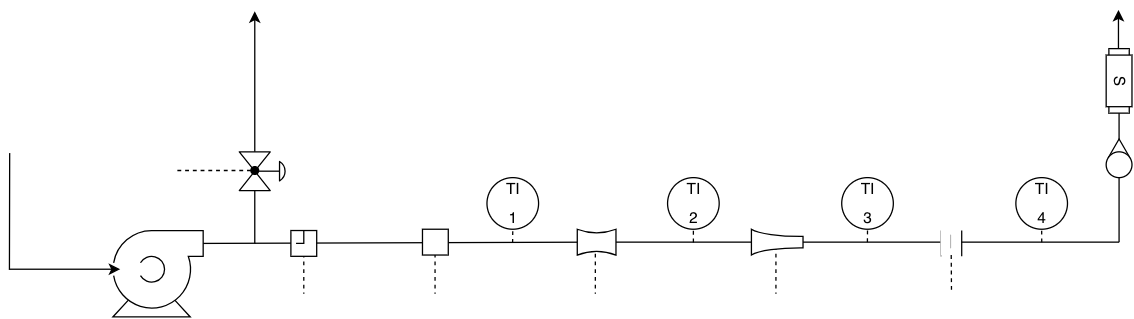

The diagram above was exported from draw.io. Its source (the exported page's mxGraphModel, read from the mxfile embedded in the PNG):
<mxGraphModel dx="975" dy="831" grid="0" gridSize="10" guides="1" tooltips="1" connect="1" arrows="1" fold="1" page="1" pageScale="1" pageWidth="100000" pageHeight="100000" math="0" shadow="0">
  <root>
    <mxCell id="0" />
    <mxCell id="1" parent="0" />
    <mxCell id="_Pj04gYGniTbhRkTAW2L-33" parent="1" style="whiteSpace=wrap;html=1;aspect=fixed;strokeColor=none;" value="" vertex="1">
      <mxGeometry height="20" width="20" x="398" y="479" as="geometry" />
    </mxCell>
    <mxCell id="_Pj04gYGniTbhRkTAW2L-1" parent="1" style="shape=mxgraph.pid.pumps.centrifugal_pump_1;html=1;pointerEvents=1;align=center;verticalLabelPosition=bottom;verticalAlign=top;dashed=0;" value="" vertex="1">
      <mxGeometry height="67" width="70" x="260" y="480" as="geometry" />
    </mxCell>
    <mxCell id="_Pj04gYGniTbhRkTAW2L-3" edge="1" parent="1" style="endArrow=classic;html=1;rounded=0;entryX=0.01;entryY=0.5;entryDx=0;entryDy=0;entryPerimeter=0;" value="">
      <mxGeometry height="50" relative="1" width="50" as="geometry">
        <mxPoint x="180" y="510" as="sourcePoint" />
        <mxPoint x="265.7" y="510" as="targetPoint" />
      </mxGeometry>
    </mxCell>
    <mxCell id="_Pj04gYGniTbhRkTAW2L-4" edge="1" parent="1" style="endArrow=none;html=1;rounded=0;" value="">
      <mxGeometry height="50" relative="1" width="50" as="geometry">
        <mxPoint x="179.81" y="510.52" as="sourcePoint" />
        <mxPoint x="180" y="420" as="targetPoint" />
      </mxGeometry>
    </mxCell>
    <mxCell id="_Pj04gYGniTbhRkTAW2L-5" edge="1" parent="1" source="_Pj04gYGniTbhRkTAW2L-27" style="endArrow=none;html=1;rounded=0;" value="">
      <mxGeometry height="50" relative="1" width="50" as="geometry">
        <mxPoint x="380" y="489" as="sourcePoint" />
        <mxPoint x="1040" y="489" as="targetPoint" />
      </mxGeometry>
    </mxCell>
    <mxCell id="_Pj04gYGniTbhRkTAW2L-6" edge="1" parent="1" style="endArrow=none;html=1;rounded=0;" value="">
      <mxGeometry height="50" relative="1" width="50" as="geometry">
        <mxPoint x="1040" y="489" as="sourcePoint" />
        <mxPoint x="1040" y="389" as="targetPoint" />
      </mxGeometry>
    </mxCell>
    <mxCell id="_Pj04gYGniTbhRkTAW2L-7" edge="1" parent="1" style="endArrow=classic;html=1;rounded=0;" value="">
      <mxGeometry height="50" relative="1" width="50" as="geometry">
        <mxPoint x="370" y="490" as="sourcePoint" />
        <mxPoint x="370" y="310" as="targetPoint" />
      </mxGeometry>
    </mxCell>
    <mxCell id="_Pj04gYGniTbhRkTAW2L-8" parent="1" style="html=1;dashed=0;outlineConnect=0;align=center;shape=mxgraph.pid.piping.in-line_silencer;rotation=90;" value="S" vertex="1">
      <mxGeometry height="20" width="50" x="1015" y="354" as="geometry" />
    </mxCell>
    <mxCell id="_Pj04gYGniTbhRkTAW2L-9" edge="1" parent="1" style="endArrow=classic;html=1;rounded=0;" value="">
      <mxGeometry height="50" relative="1" width="50" as="geometry">
        <mxPoint x="1039.52" y="339" as="sourcePoint" />
        <mxPoint x="1039.52" y="309" as="targetPoint" />
      </mxGeometry>
    </mxCell>
    <mxCell id="_Pj04gYGniTbhRkTAW2L-10" parent="1" style="verticalLabelPosition=bottom;align=center;html=1;verticalAlign=top;pointerEvents=1;dashed=0;shape=mxgraph.pid2valves.valve;valveType=gate;actuator=diaph;rotation=90;" value="" vertex="1">
      <mxGeometry height="40" width="30" x="363" y="414" as="geometry" />
    </mxCell>
    <mxCell id="_Pj04gYGniTbhRkTAW2L-17" edge="1" parent="1" style="endArrow=none;dashed=1;html=1;rounded=0;startArrow=oval;startFill=1;" value="">
      <mxGeometry height="50" relative="1" width="50" as="geometry">
        <mxPoint x="408" y="489" as="sourcePoint" />
        <mxPoint x="408" y="529" as="targetPoint" />
      </mxGeometry>
    </mxCell>
    <mxCell id="_Pj04gYGniTbhRkTAW2L-18" edge="1" parent="1" style="endArrow=none;dashed=1;html=1;rounded=0;startArrow=oval;startFill=1;" value="">
      <mxGeometry height="50" relative="1" width="50" as="geometry">
        <mxPoint x="509.75" y="489" as="sourcePoint" />
        <mxPoint x="509.75" y="529" as="targetPoint" />
      </mxGeometry>
    </mxCell>
    <mxCell id="_Pj04gYGniTbhRkTAW2L-19" edge="1" parent="1" style="endArrow=none;dashed=1;html=1;rounded=0;startArrow=oval;startFill=1;" value="">
      <mxGeometry height="50" relative="1" width="50" as="geometry">
        <mxPoint x="634" y="489" as="sourcePoint" />
        <mxPoint x="634" y="529" as="targetPoint" />
      </mxGeometry>
    </mxCell>
    <mxCell id="_Pj04gYGniTbhRkTAW2L-20" edge="1" parent="1" style="endArrow=none;dashed=1;html=1;rounded=0;startArrow=oval;startFill=1;" value="">
      <mxGeometry height="50" relative="1" width="50" as="geometry">
        <mxPoint x="774" y="489" as="sourcePoint" />
        <mxPoint x="774" y="529" as="targetPoint" />
      </mxGeometry>
    </mxCell>
    <mxCell id="_Pj04gYGniTbhRkTAW2L-22" edge="1" parent="1" style="endArrow=none;dashed=1;html=1;rounded=0;startArrow=oval;startFill=1;" value="">
      <mxGeometry height="50" relative="1" width="50" as="geometry">
        <mxPoint x="370" y="433.47" as="sourcePoint" />
        <mxPoint x="310" y="433.47" as="targetPoint" />
      </mxGeometry>
    </mxCell>
    <mxCell id="_Pj04gYGniTbhRkTAW2L-23" parent="1" style="verticalLabelPosition=bottom;align=center;outlineConnect=0;dashed=0;html=1;verticalAlign=top;shape=mxgraph.pid.flow_sensors.rotameter;rotation=90;" value="" vertex="1">
      <mxGeometry height="20" width="30" x="1025" y="414" as="geometry" />
    </mxCell>
    <mxCell id="_Pj04gYGniTbhRkTAW2L-28" edge="1" parent="1" style="endArrow=none;html=1;rounded=0;" target="_Pj04gYGniTbhRkTAW2L-27" value="">
      <mxGeometry height="50" relative="1" width="50" as="geometry">
        <mxPoint x="330" y="490" as="sourcePoint" />
        <mxPoint x="990" y="490" as="targetPoint" />
      </mxGeometry>
    </mxCell>
    <mxCell id="_Pj04gYGniTbhRkTAW2L-25" parent="1" style="verticalLabelPosition=bottom;align=center;outlineConnect=0;dashed=0;html=1;verticalAlign=top;shape=mxgraph.pid.flow_sensors.pitot_tube;" value="" vertex="1">
      <mxGeometry height="20" width="20" x="398" y="480" as="geometry" />
    </mxCell>
    <mxCell id="_Pj04gYGniTbhRkTAW2L-27" parent="1" style="verticalLabelPosition=bottom;align=center;outlineConnect=0;dashed=0;html=1;verticalAlign=top;shape=mxgraph.pid.flow_sensors.venturi;" value="" vertex="1">
      <mxGeometry height="20" width="30" x="620" y="479" as="geometry" />
    </mxCell>
    <mxCell id="_Pj04gYGniTbhRkTAW2L-29" parent="1" style="verticalLabelPosition=bottom;align=center;outlineConnect=0;dashed=0;html=1;verticalAlign=top;shape=mxgraph.pid.flow_sensors.flow_nozzle;" value="" vertex="1">
      <mxGeometry height="20" width="40" x="755" y="479" as="geometry" />
    </mxCell>
    <mxCell id="_Pj04gYGniTbhRkTAW2L-30" parent="1" style="verticalLabelPosition=bottom;align=center;dashed=0;html=1;verticalAlign=top;shape=mxgraph.pid.piping.double_flange;pointerEvents=1;" value="" vertex="1">
      <mxGeometry height="20" width="20" x="900" y="480" as="geometry" />
    </mxCell>
    <mxCell id="_Pj04gYGniTbhRkTAW2L-31" parent="1" style="whiteSpace=wrap;html=1;strokeColor=none;" value="" vertex="1">
      <mxGeometry height="20" width="16" x="902" y="480" as="geometry" />
    </mxCell>
    <mxCell id="_Pj04gYGniTbhRkTAW2L-32" edge="1" parent="1" style="endArrow=none;html=1;rounded=0;strokeWidth=0.25;" value="">
      <mxGeometry height="50" relative="1" width="50" as="geometry">
        <Array as="points">
          <mxPoint x="909.91" y="484" />
        </Array>
        <mxPoint x="909.91" y="494" as="sourcePoint" />
        <mxPoint x="909.91" y="484" as="targetPoint" />
      </mxGeometry>
    </mxCell>
    <mxCell id="_Pj04gYGniTbhRkTAW2L-21" edge="1" parent="1" style="endArrow=none;dashed=1;html=1;rounded=0;startArrow=none;startFill=0;" value="">
      <mxGeometry height="50" relative="1" width="50" as="geometry">
        <Array as="points" />
        <mxPoint x="909.88" y="499" as="sourcePoint" />
        <mxPoint x="910.11" y="529" as="targetPoint" />
      </mxGeometry>
    </mxCell>
    <mxCell id="_Pj04gYGniTbhRkTAW2L-36" edge="1" parent="1" style="endArrow=none;dashed=1;html=1;rounded=0;startArrow=oval;startFill=1;" target="_Pj04gYGniTbhRkTAW2L-34" value="">
      <mxGeometry height="50" relative="1" width="50" as="geometry">
        <mxPoint x="510" y="489" as="sourcePoint" />
        <mxPoint x="510" y="529" as="targetPoint" />
      </mxGeometry>
    </mxCell>
    <mxCell id="_Pj04gYGniTbhRkTAW2L-34" parent="1" style="whiteSpace=wrap;html=1;aspect=fixed;" value="" vertex="1">
      <mxGeometry height="20" width="20" x="500" y="479" as="geometry" />
    </mxCell>
    <mxCell id="_Pj04gYGniTbhRkTAW2L-37" edge="1" parent="1" style="endArrow=none;dashed=1;html=1;rounded=0;" value="">
      <mxGeometry height="50" relative="1" width="50" as="geometry">
        <mxPoint x="569.88" y="489.54" as="sourcePoint" />
        <mxPoint x="570" y="480" as="targetPoint" />
      </mxGeometry>
    </mxCell>
    <mxCell id="_Pj04gYGniTbhRkTAW2L-38" edge="1" parent="1" style="endArrow=none;dashed=1;html=1;rounded=0;entryX=0.5;entryY=1;entryDx=0;entryDy=0;" target="_Pj04gYGniTbhRkTAW2L-13" value="">
      <mxGeometry height="50" relative="1" width="50" as="geometry">
        <Array as="points" />
        <mxPoint x="710.02" y="489.24" as="sourcePoint" />
        <mxPoint x="709.94" y="490" as="targetPoint" />
      </mxGeometry>
    </mxCell>
    <mxCell id="_Pj04gYGniTbhRkTAW2L-39" edge="1" parent="1" style="endArrow=none;dashed=1;html=1;rounded=0;entryX=0.5;entryY=1;entryDx=0;entryDy=0;" target="_Pj04gYGniTbhRkTAW2L-14" value="">
      <mxGeometry height="50" relative="1" width="50" as="geometry">
        <mxPoint x="844.9" y="488.99" as="sourcePoint" />
        <mxPoint x="844.9300000000001" y="490" as="targetPoint" />
      </mxGeometry>
    </mxCell>
    <mxCell id="_Pj04gYGniTbhRkTAW2L-40" edge="1" parent="1" style="endArrow=none;dashed=1;html=1;rounded=0;entryX=0.5;entryY=1;entryDx=0;entryDy=0;" target="_Pj04gYGniTbhRkTAW2L-15" value="">
      <mxGeometry height="50" relative="1" width="50" as="geometry">
        <mxPoint x="980.06" y="489.17" as="sourcePoint" />
        <mxPoint x="979.9300000000001" y="490" as="targetPoint" />
      </mxGeometry>
    </mxCell>
    <mxCell id="_Pj04gYGniTbhRkTAW2L-12" parent="1" style="html=1;outlineConnect=0;align=center;dashed=0;aspect=fixed;shape=mxgraph.pid2inst.discInst;mounting=field" value="&lt;table cellpadding=&quot;4&quot; cellspacing=&quot;0&quot; border=&quot;0&quot; style=&quot;font-size:1em;width:100%;height:100%;&quot;&gt;&lt;tbody&gt;&lt;tr&gt;&lt;td&gt;TI&lt;/td&gt;&lt;/tr&gt;&lt;tr&gt;&lt;td&gt;1&lt;/td&gt;&lt;/tr&gt;&lt;/tbody&gt;&lt;/table&gt; " vertex="1">
      <mxGeometry height="40" width="40" x="550" y="439" as="geometry" />
    </mxCell>
    <mxCell id="_Pj04gYGniTbhRkTAW2L-13" parent="1" style="html=1;outlineConnect=0;align=center;dashed=0;aspect=fixed;shape=mxgraph.pid2inst.discInst;mounting=field" value="&lt;table cellpadding=&quot;4&quot; cellspacing=&quot;0&quot; border=&quot;0&quot; style=&quot;font-size:1em;width:100%;height:100%;&quot;&gt;&lt;tbody&gt;&lt;tr&gt;&lt;td&gt;TI&lt;/td&gt;&lt;/tr&gt;&lt;tr&gt;&lt;td&gt;2&lt;/td&gt;&lt;/tr&gt;&lt;/tbody&gt;&lt;/table&gt; " vertex="1">
      <mxGeometry height="40" width="40" x="690" y="439" as="geometry" />
    </mxCell>
    <mxCell id="_Pj04gYGniTbhRkTAW2L-14" parent="1" style="html=1;outlineConnect=0;align=center;dashed=0;aspect=fixed;shape=mxgraph.pid2inst.discInst;mounting=field" value="&lt;table cellpadding=&quot;4&quot; cellspacing=&quot;0&quot; border=&quot;0&quot; style=&quot;font-size:1em;width:100%;height:100%;&quot;&gt;&lt;tbody&gt;&lt;tr&gt;&lt;td&gt;TI&lt;/td&gt;&lt;/tr&gt;&lt;tr&gt;&lt;td&gt;3&lt;/td&gt;&lt;/tr&gt;&lt;/tbody&gt;&lt;/table&gt; " vertex="1">
      <mxGeometry height="40" width="40" x="825" y="439" as="geometry" />
    </mxCell>
    <mxCell id="_Pj04gYGniTbhRkTAW2L-15" parent="1" style="html=1;outlineConnect=0;align=center;dashed=0;aspect=fixed;shape=mxgraph.pid2inst.discInst;mounting=field" value="&lt;table cellpadding=&quot;4&quot; cellspacing=&quot;0&quot; border=&quot;0&quot; style=&quot;font-size:1em;width:100%;height:100%;&quot;&gt;&lt;tbody&gt;&lt;tr&gt;&lt;td&gt;TI&lt;/td&gt;&lt;/tr&gt;&lt;tr&gt;&lt;td&gt;4&lt;/td&gt;&lt;/tr&gt;&lt;/tbody&gt;&lt;/table&gt; " vertex="1">
      <mxGeometry height="40" width="40" x="960" y="439" as="geometry" />
    </mxCell>
  </root>
</mxGraphModel>